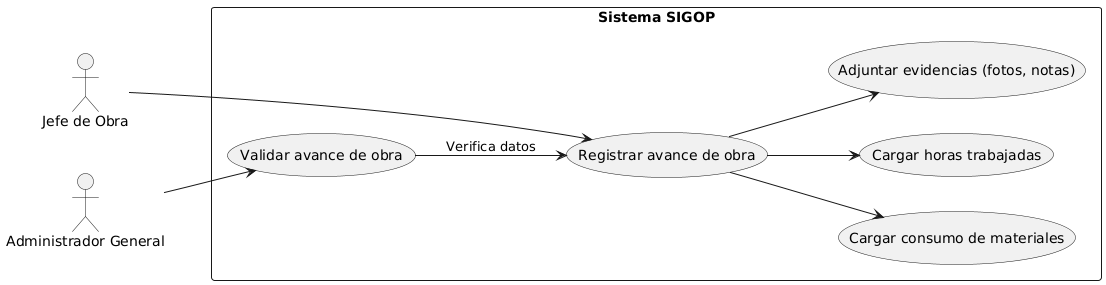

The diagram above was rendered by PlantUML. Its source (embedded in the PNG):
@startuml
left to right direction

actor "Jefe de Obra" as Jefe
actor "Administrador General" as Admin

rectangle "Sistema SIGOP" {
  usecase "Registrar avance de obra" as UC1
  usecase "Cargar consumo de materiales" as UC2
  usecase "Cargar horas trabajadas" as UC3
  usecase "Adjuntar evidencias (fotos, notas)" as UC4
  usecase "Validar avance de obra" as UC5
}

Jefe --> UC1
Admin --> UC5

UC1 --> UC2
UC1 --> UC3
UC1 --> UC4
UC5 --> UC1 : Verifica datos

Jefe -[hidden]-> UC5
Admin -[hidden]-> UC1
@enduml